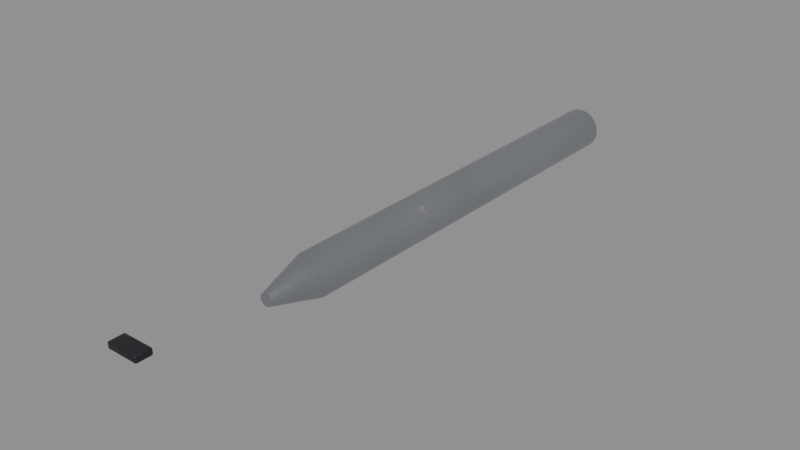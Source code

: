 # Source: story_organ_pipe.blend  (saved by Blender 5.0.119; exported with 4.5.12 LTS)
import bpy
from mathutils import Matrix  # noqa: F401  (used for matrix-valued properties, if any)

bpy.ops.wm.read_factory_settings(use_empty=True)
scene = bpy.context.scene
scene.name = 'story_organ_pipe'

# ---- collections
col_story_organ_pipe = bpy.data.collections.new('story_organ_pipe'); scene.collection.children.link(col_story_organ_pipe)

# ---- materials (node trees are filled in below, after node groups)
mat_tinplate = bpy.data.materials.new('Tinplate')
mat_blackpaint = bpy.data.materials.new('BlackPaint')

# ---- material node trees
mat_tinplate.use_nodes = True; mat_tinplate.node_tree.nodes.clear()
_N = mat_tinplate.node_tree.nodes; _L = mat_tinplate.node_tree.links
n0 = _N.new('ShaderNodeBsdfPrincipled'); n0.name = 'Principled BSDF'; n0.location = (-200, 100)
n1 = _N.new('ShaderNodeOutputMaterial'); n1.name = 'Material Output'; n1.location = (200, 100)
n2 = _N.new('ShaderNodeTexCoord'); n2.name = 'Texture Coordinate'; n2.location = (0, 0)
n3 = _N.new('ShaderNodeMapping'); n3.name = 'Mapping'; n3.location = (0, 0)
n4 = _N.new('ShaderNodeTexNoise'); n4.name = 'Noise Texture'; n4.location = (0, 0)
n4.width = 145
n4.inputs[2].default_value = 2.2
n4.inputs[3].default_value = 3.0
n5 = _N.new('ShaderNodeValToRGB'); n5.name = 'Color Ramp'; n5.location = (0, 0)
while len(n5.color_ramp.elements) > 1: n5.color_ramp.elements.remove(n5.color_ramp.elements[-1])
n5.color_ramp.elements[0].position = 0.3; n5.color_ramp.elements[0].color = (0.3894, 0.4045, 0.441, 1.0)
_e = n5.color_ramp.elements.new(0.5); _e.color = (0.4233, 0.4397, 0.4793, 1.0)
_e = n5.color_ramp.elements.new(0.72); _e.color = (0.4774, 0.4959, 0.5407, 1.0)
n6 = _N.new('ShaderNodeTexCoord'); n6.name = 'Texture Coordinate.001'; n6.location = (0, 0)
n7 = _N.new('ShaderNodeMapping'); n7.name = 'Mapping.001'; n7.location = (0, 0)
n8 = _N.new('ShaderNodeTexNoise'); n8.name = 'Noise Texture.001'; n8.location = (0, 0)
n8.width = 145
n8.inputs[2].default_value = 3.2
n8.inputs[3].default_value = 8.0
n8.inputs[4].default_value = 0.65
n8.inputs[8].default_value = 0.6
n9 = _N.new('ShaderNodeValToRGB'); n9.name = 'Color Ramp.001'; n9.location = (0, 0)
while len(n9.color_ramp.elements) > 1: n9.color_ramp.elements.remove(n9.color_ramp.elements[-1])
n9.color_ramp.elements[0].position = 0.615; n9.color_ramp.elements[0].color = (0.0, 0.0, 0.0, 1.0)
_e = n9.color_ramp.elements.new(0.675); _e.color = (1.0, 1.0, 1.0, 1.0)
n10 = _N.new('ShaderNodeTexNoise'); n10.name = 'Noise Texture.002'; n10.location = (0, 0)
n10.width = 145
n10.inputs[2].default_value = 14.0
n10.inputs[3].default_value = 4.0
n10.inputs[4].default_value = 0.6
n11 = _N.new('ShaderNodeValToRGB'); n11.name = 'Color Ramp.002'; n11.location = (0, 0)
while len(n11.color_ramp.elements) > 1: n11.color_ramp.elements.remove(n11.color_ramp.elements[-1])
n11.color_ramp.elements[0].position = 0.35; n11.color_ramp.elements[0].color = (0.1119, 0.02519, 0.007499, 1.0)
_e = n11.color_ramp.elements.new(0.65); _e.color = (0.3712, 0.09759, 0.02315, 1.0)
n12 = _N.new('ShaderNodeMix'); n12.name = 'Mix'; n12.location = (0, 0)
n12.data_type = 'RGBA'
n13 = _N.new('ShaderNodeSeparateXYZ'); n13.name = 'Separate XYZ'; n13.location = (0, 0)
n14 = _N.new('ShaderNodeMath'); n14.name = 'Math'; n14.location = (0, 0)
n14.operation = 'SUBTRACT'
n14.use_clamp = True
n14.inputs[0].default_value = 0.45
n15 = _N.new('ShaderNodeTexNoise'); n15.name = 'Noise Texture.003'; n15.location = (0, 0)
n15.width = 145
n15.inputs[3].default_value = 5.0
n15.inputs[4].default_value = 0.6
n16 = _N.new('ShaderNodeMath'); n16.name = 'Math.001'; n16.location = (0, 0)
n16.operation = 'MULTIPLY'
n16.inputs[1].default_value = 1.2
n17 = _N.new('ShaderNodeMath'); n17.name = 'Math.002'; n17.location = (0, 0)
n17.operation = 'MULTIPLY'
n18 = _N.new('ShaderNodeMath'); n18.name = 'Math.003'; n18.location = (0, 0)
n19 = _N.new('ShaderNodeMath'); n19.name = 'Math.004'; n19.location = (0, 0)
n19.operation = 'MULTIPLY'
n19.use_clamp = True
n19.inputs[1].default_value = 0.25
n20 = _N.new('ShaderNodeValToRGB'); n20.name = 'Color Ramp.003'; n20.location = (0, 0)
while len(n20.color_ramp.elements) > 1: n20.color_ramp.elements.remove(n20.color_ramp.elements[-1])
n20.color_ramp.elements[0].position = 0.45; n20.color_ramp.elements[0].color = (0.0, 0.0, 0.0, 1.0)
_e = n20.color_ramp.elements.new(0.95); _e.color = (0.85, 0.85, 0.85, 1.0)
n21 = _N.new('ShaderNodeMix'); n21.name = 'Mix.001'; n21.location = (0, 0)
n21.data_type = 'RGBA'
n21.inputs[7].default_value = (0.4793, 0.2961, 0.15, 1.0)
n22 = _N.new('ShaderNodeMapRange'); n22.name = 'Map Range'; n22.location = (0, 0)
n22.inputs[3].default_value = 0.3
n22.inputs[4].default_value = 0.92
n23 = _N.new('ShaderNodeRGBToBW'); n23.name = 'RGB to BW'; n23.location = (0, 0)
n24 = _N.new('ShaderNodeMapRange'); n24.name = 'Map Range.001'; n24.location = (0, 0)
n24.inputs[3].default_value = 0.9
n24.inputs[4].default_value = 0.0
n25 = _N.new('ShaderNodeTexNoise'); n25.name = 'Noise Texture.004'; n25.location = (0, 0)
n25.width = 145
n25.inputs[2].default_value = 30.0
n25.inputs[3].default_value = 6.0
n25.inputs[4].default_value = 0.6
n26 = _N.new('ShaderNodeBump'); n26.name = 'Bump'; n26.location = (0, 0)
n26.inputs[0].default_value = 0.1
n26.inputs[1].default_value = 0.02
_L.new(n0.outputs[0], n1.inputs[0])
_L.new(n2.outputs[3], n3.inputs[0])
_L.new(n3.outputs[0], n4.inputs[0])
_L.new(n4.outputs[0], n5.inputs[0])
_L.new(n6.outputs[3], n7.inputs[0])
_L.new(n7.outputs[0], n8.inputs[0])
_L.new(n8.outputs[0], n9.inputs[0])
_L.new(n7.outputs[0], n10.inputs[0])
_L.new(n10.outputs[0], n11.inputs[0])
_L.new(n9.outputs[0], n12.inputs[0])
_L.new(n5.outputs[0], n12.inputs[6])
_L.new(n11.outputs[0], n12.inputs[7])
_L.new(n2.outputs[3], n13.inputs[0])
_L.new(n13.outputs[2], n14.inputs[1])
_L.new(n3.outputs[0], n15.inputs[0])
_L.new(n14.outputs[0], n16.inputs[0])
_L.new(n15.outputs[0], n17.inputs[0])
_L.new(n16.outputs[0], n18.inputs[0])
_L.new(n17.outputs[0], n18.inputs[1])
_L.new(n18.outputs[0], n19.inputs[0])
_L.new(n19.outputs[0], n20.inputs[0])
_L.new(n20.outputs[0], n21.inputs[0])
_L.new(n12.outputs[2], n21.inputs[6])
_L.new(n21.outputs[2], n0.inputs[0])
_L.new(n9.outputs[0], n23.inputs[0])
_L.new(n23.outputs[0], n22.inputs[0])
_L.new(n22.outputs[0], n0.inputs[2])
_L.new(n23.outputs[0], n24.inputs[0])
_L.new(n24.outputs[0], n0.inputs[1])
_L.new(n3.outputs[0], n25.inputs[0])
_L.new(n25.outputs[0], n26.inputs[3])
_L.new(n26.outputs[0], n0.inputs[5])
n1.is_active_output = True
mat_blackpaint.use_nodes = True; mat_blackpaint.node_tree.nodes.clear()
_N = mat_blackpaint.node_tree.nodes; _L = mat_blackpaint.node_tree.links
n0 = _N.new('ShaderNodeBsdfPrincipled'); n0.name = 'Principled BSDF'; n0.location = (-200, 100)
n0.inputs[1].default_value = 0.2
n0.inputs[2].default_value = 0.45
n1 = _N.new('ShaderNodeOutputMaterial'); n1.name = 'Material Output'; n1.location = (200, 100)
n2 = _N.new('ShaderNodeTexCoord'); n2.name = 'Texture Coordinate'; n2.location = (0, 0)
n3 = _N.new('ShaderNodeMapping'); n3.name = 'Mapping'; n3.location = (0, 0)
n4 = _N.new('ShaderNodeTexNoise'); n4.name = 'Noise Texture'; n4.location = (0, 0)
n4.width = 145
n4.inputs[2].default_value = 2.2
n4.inputs[3].default_value = 3.0
n5 = _N.new('ShaderNodeValToRGB'); n5.name = 'Color Ramp'; n5.location = (0, 0)
while len(n5.color_ramp.elements) > 1: n5.color_ramp.elements.remove(n5.color_ramp.elements[-1])
n5.color_ramp.elements[0].position = 0.3; n5.color_ramp.elements[0].color = (0.01429, 0.01293, 0.01725, 1.0)
_e = n5.color_ramp.elements.new(0.5); _e.color = (0.01681, 0.01521, 0.02029, 1.0)
_e = n5.color_ramp.elements.new(0.72); _e.color = (0.02084, 0.01886, 0.02516, 1.0)
n6 = _N.new('ShaderNodeTexNoise'); n6.name = 'Noise Texture.001'; n6.location = (0, 0)
n6.width = 145
n6.inputs[2].default_value = 9.0
n6.inputs[3].default_value = 6.0
n6.inputs[4].default_value = 0.7
n6.inputs[8].default_value = 0.3
n7 = _N.new('ShaderNodeValToRGB'); n7.name = 'Color Ramp.001'; n7.location = (0, 0)
while len(n7.color_ramp.elements) > 1: n7.color_ramp.elements.remove(n7.color_ramp.elements[-1])
n7.color_ramp.elements[0].position = 0.645; n7.color_ramp.elements[0].color = (0.0, 0.0, 0.0, 1.0)
_e = n7.color_ramp.elements.new(0.665); _e.color = (1.0, 1.0, 1.0, 1.0)
n8 = _N.new('ShaderNodeMix'); n8.name = 'Mix'; n8.location = (0, 0)
n8.data_type = 'RGBA'
n8.inputs[7].default_value = (0.07819, 0.0648, 0.05448, 1.0)
n9 = _N.new('ShaderNodeSeparateXYZ'); n9.name = 'Separate XYZ'; n9.location = (0, 0)
n10 = _N.new('ShaderNodeMath'); n10.name = 'Math'; n10.location = (0, 0)
n10.operation = 'SUBTRACT'
n10.use_clamp = True
n10.inputs[0].default_value = 0.45
n11 = _N.new('ShaderNodeTexNoise'); n11.name = 'Noise Texture.002'; n11.location = (0, 0)
n11.width = 145
n11.inputs[3].default_value = 5.0
n11.inputs[4].default_value = 0.6
n12 = _N.new('ShaderNodeMath'); n12.name = 'Math.001'; n12.location = (0, 0)
n12.operation = 'MULTIPLY'
n12.inputs[1].default_value = 1.2
n13 = _N.new('ShaderNodeMath'); n13.name = 'Math.002'; n13.location = (0, 0)
n13.operation = 'MULTIPLY'
n14 = _N.new('ShaderNodeMath'); n14.name = 'Math.003'; n14.location = (0, 0)
n15 = _N.new('ShaderNodeMath'); n15.name = 'Math.004'; n15.location = (0, 0)
n15.operation = 'MULTIPLY'
n15.use_clamp = True
n15.inputs[1].default_value = 0.4
n16 = _N.new('ShaderNodeValToRGB'); n16.name = 'Color Ramp.002'; n16.location = (0, 0)
while len(n16.color_ramp.elements) > 1: n16.color_ramp.elements.remove(n16.color_ramp.elements[-1])
n16.color_ramp.elements[0].position = 0.45; n16.color_ramp.elements[0].color = (0.0, 0.0, 0.0, 1.0)
_e = n16.color_ramp.elements.new(0.95); _e.color = (0.85, 0.85, 0.85, 1.0)
n17 = _N.new('ShaderNodeMix'); n17.name = 'Mix.001'; n17.location = (0, 0)
n17.data_type = 'RGBA'
n17.inputs[7].default_value = (0.4793, 0.2961, 0.15, 1.0)
n18 = _N.new('ShaderNodeTexNoise'); n18.name = 'Noise Texture.003'; n18.location = (0, 0)
n18.width = 145
n18.inputs[2].default_value = 30.0
n18.inputs[3].default_value = 6.0
n18.inputs[4].default_value = 0.6
n19 = _N.new('ShaderNodeBump'); n19.name = 'Bump'; n19.location = (0, 0)
n19.inputs[0].default_value = 0.25
n19.inputs[1].default_value = 0.02
_L.new(n0.outputs[0], n1.inputs[0])
_L.new(n2.outputs[3], n3.inputs[0])
_L.new(n3.outputs[0], n4.inputs[0])
_L.new(n4.outputs[0], n5.inputs[0])
_L.new(n3.outputs[0], n6.inputs[0])
_L.new(n6.outputs[0], n7.inputs[0])
_L.new(n7.outputs[0], n8.inputs[0])
_L.new(n5.outputs[0], n8.inputs[6])
_L.new(n2.outputs[3], n9.inputs[0])
_L.new(n9.outputs[2], n10.inputs[1])
_L.new(n3.outputs[0], n11.inputs[0])
_L.new(n10.outputs[0], n12.inputs[0])
_L.new(n11.outputs[0], n13.inputs[0])
_L.new(n12.outputs[0], n14.inputs[0])
_L.new(n13.outputs[0], n14.inputs[1])
_L.new(n14.outputs[0], n15.inputs[0])
_L.new(n15.outputs[0], n16.inputs[0])
_L.new(n16.outputs[0], n17.inputs[0])
_L.new(n8.outputs[2], n17.inputs[6])
_L.new(n17.outputs[2], n0.inputs[0])
_L.new(n3.outputs[0], n18.inputs[0])
_L.new(n18.outputs[0], n19.inputs[3])
_L.new(n19.outputs[0], n0.inputs[5])
n1.is_active_output = True

# ---- meshes
me_story_organ_pipe_body = bpy.data.meshes.new('story_organ_pipe_body')
me_story_organ_pipe_body.from_pydata([(0.0, 0.0, 0.04), (-0.012, 0.0, 0.04), (-0.01141, -1.621e-10, 0.03629), (-0.009708, -3.083e-10, 0.03295), (-0.007053, -4.244e-10, 0.03029), (-0.003708, -4.989e-10, 0.02859), (-7.348e-19, -5.245e-10, 0.028), (0.003708, -4.989e-10, 0.02859), (0.007053, -4.244e-10, 0.03029), (0.009708, -3.083e-10, 0.03295), (0.01141, -1.621e-10, 0.03629), (0.012, -6.424e-26, 0.04), (0.01141, 1.621e-10, 0.04371), (0.009708, 3.083e-10, 0.04705), (0.007053, 4.244e-10, 0.04971), (0.003708, 4.989e-10, 0.05141), (2.204e-18, 5.245e-10, 0.052), (-0.003708, 4.989e-10, 0.05141), (-0.007053, 4.244e-10, 0.04971), (-0.009708, 3.083e-10, 0.04705), (-0.01141, 1.621e-10, 0.04371), (-0.04, 0.1, 0.04), (-0.03804, 0.1, 0.02764), (-0.03236, 0.1, 0.01649), (-0.02351, 0.1, 0.007639), (-0.01236, 0.1, 0.001958), (-2.449e-18, 0.1, -3.725e-09), (0.01236, 0.1, 0.001958), (0.02351, 0.1, 0.007639), (0.03236, 0.1, 0.01649), (0.03804, 0.1, 0.02764), (0.04, 0.1, 0.04), (0.03804, 0.1, 0.05236), (0.03236, 0.1, 0.06351), (0.02351, 0.1, 0.07236), (0.01236, 0.1, 0.07804), (7.348e-18, 0.1, 0.08), (-0.01236, 0.1, 0.07804), (-0.02351, 0.1, 0.07236), (-0.03236, 0.1, 0.06351), (-0.03804, 0.1, 0.05236), (-0.04, 0.9, 0.04), (-0.03804, 0.9, 0.02764), (-0.03236, 0.9, 0.01649), (-0.02351, 0.9, 0.007639), (-0.01236, 0.9, 0.001958), (-2.449e-18, 0.9, -4.098e-08), (0.01236, 0.9, 0.001958), (0.02351, 0.9, 0.007639), (0.03236, 0.9, 0.01649), (0.03804, 0.9, 0.02764), (0.04, 0.9, 0.04), (0.03804, 0.9, 0.05236), (0.03236, 0.9, 0.06351), (0.02351, 0.9, 0.07236), (0.01236, 0.9, 0.07804), (7.348e-18, 0.9, 0.08), (-0.01236, 0.9, 0.07804), (-0.02351, 0.9, 0.07236), (-0.03236, 0.9, 0.06351), (-0.03804, 0.9, 0.05236), (0.0, 0.9, 0.04), (0.028, -0.263, 0.074), (0.028, -0.265, 0.076), (0.03, -0.263, 0.076), (0.028, -0.2644, 0.07459), (0.02915, -0.2642, 0.07485), (0.02941, -0.2644, 0.076), (0.02941, -0.263, 0.07459), (0.028, -0.265, 0.084), (0.028, -0.263, 0.086), (0.03, -0.263, 0.084), (0.028, -0.2644, 0.08541), (0.02915, -0.2642, 0.08515), (0.02941, -0.263, 0.08541), (0.02941, -0.2644, 0.084), (0.028, -0.237, 0.074), (0.03, -0.237, 0.076), (0.028, -0.235, 0.076), (0.02941, -0.237, 0.07459), (0.02915, -0.2358, 0.07485), (0.02941, -0.2356, 0.076), (0.028, -0.2356, 0.07459), (0.028, -0.237, 0.086), (0.028, -0.235, 0.084), (0.03, -0.237, 0.084), (0.028, -0.2356, 0.08541), (0.02915, -0.2358, 0.08515), (0.02941, -0.2356, 0.084), (0.02941, -0.237, 0.08541), (-0.028, -0.263, 0.074), (-0.03, -0.263, 0.076), (-0.028, -0.265, 0.076), (-0.02941, -0.263, 0.07459), (-0.02915, -0.2642, 0.07485), (-0.02941, -0.2644, 0.076), (-0.028, -0.2644, 0.07459), (-0.028, -0.263, 0.086), (-0.028, -0.265, 0.084), (-0.03, -0.263, 0.084), (-0.028, -0.2644, 0.08541), (-0.02915, -0.2642, 0.08515), (-0.02941, -0.2644, 0.084), (-0.02941, -0.263, 0.08541), (-0.028, -0.237, 0.074), (-0.028, -0.235, 0.076), (-0.03, -0.237, 0.076), (-0.028, -0.2356, 0.07459), (-0.02915, -0.2358, 0.07485), (-0.02941, -0.2356, 0.076), (-0.02941, -0.237, 0.07459), (-0.028, -0.237, 0.086), (-0.03, -0.237, 0.084), (-0.028, -0.235, 0.084), (-0.02941, -0.237, 0.08541), (-0.02915, -0.2358, 0.08515), (-0.02941, -0.2356, 0.084), (-0.028, -0.2356, 0.08541)], [], [(0, 1, 2), (0, 2, 3), (0, 3, 4), (0, 4, 5), (0, 5, 6), (0, 6, 7), (0, 7, 8), (0, 8, 9), (0, 9, 10), (0, 10, 11), (0, 11, 12), (0, 12, 13), (0, 13, 14), (0, 14, 15), (0, 15, 16), (0, 16, 17), (0, 17, 18), (0, 18, 19), (0, 19, 20), (0, 20, 1), (1, 21, 22, 2), (2, 22, 23, 3), (3, 23, 24, 4), (4, 24, 25, 5), (5, 25, 26, 6), (6, 26, 27, 7), (7, 27, 28, 8), (8, 28, 29, 9), (9, 29, 30, 10), (10, 30, 31, 11), (11, 31, 32, 12), (12, 32, 33, 13), (13, 33, 34, 14), (14, 34, 35, 15), (15, 35, 36, 16), (16, 36, 37, 17), (17, 37, 38, 18), (18, 38, 39, 19), (19, 39, 40, 20), (20, 40, 21, 1), (21, 41, 42, 22), (22, 42, 43, 23), (23, 43, 44, 24), (24, 44, 45, 25), (25, 45, 46, 26), (26, 46, 47, 27), (27, 47, 48, 28), (28, 48, 49, 29), (29, 49, 50, 30), (30, 50, 51, 31), (31, 51, 52, 32), (32, 52, 53, 33), (33, 53, 54, 34), (34, 54, 55, 35), (35, 55, 56, 36), (36, 56, 57, 37), (37, 57, 58, 38), (38, 58, 59, 39), (39, 59, 60, 40), (40, 60, 41, 21), (41, 61, 42), (42, 61, 43), (43, 61, 44), (44, 61, 45), (45, 61, 46), (46, 61, 47), (47, 61, 48), (48, 61, 49), (49, 61, 50), (50, 61, 51), (51, 61, 52), (52, 61, 53), (53, 61, 54), (54, 61, 55), (55, 61, 56), (56, 61, 57), (57, 61, 58), (58, 61, 59), (59, 61, 60), (60, 61, 41), (62, 68, 66, 65), (63, 65, 66, 67), (64, 67, 66, 68), (69, 75, 73, 72), (70, 72, 73, 74), (71, 74, 73, 75), (76, 82, 80, 79), (77, 79, 80, 81), (78, 81, 80, 82), (83, 89, 87, 86), (84, 86, 87, 88), (85, 88, 87, 89), (90, 96, 94, 93), (91, 93, 94, 95), (92, 95, 94, 96), (97, 103, 101, 100), (98, 100, 101, 102), (99, 102, 101, 103), (104, 110, 108, 107), (105, 107, 108, 109), (106, 109, 108, 110), (111, 117, 115, 114), (112, 114, 115, 116), (113, 116, 115, 117), (76, 79, 68, 62), (79, 77, 64, 68), (63, 67, 75, 69), (67, 64, 71, 75), (70, 74, 89, 83), (74, 71, 85, 89), (84, 88, 81, 78), (88, 85, 77, 81), (104, 107, 82, 76), (107, 105, 78, 82), (83, 86, 117, 111), (86, 84, 113, 117), (112, 116, 109, 106), (116, 113, 105, 109), (90, 93, 110, 104), (93, 91, 106, 110), (111, 114, 103, 97), (114, 112, 99, 103), (98, 102, 95, 92), (102, 99, 91, 95), (62, 65, 96, 90), (65, 63, 92, 96), (97, 100, 72, 70), (100, 98, 69, 72), (76, 62, 90, 104), (64, 77, 85, 71), (92, 63, 69, 98), (111, 97, 70, 83), (78, 105, 113, 84), (106, 91, 99, 112)])
me_story_organ_pipe_body.polygons.foreach_set('use_smooth', [True] * 134)
me_story_organ_pipe_body.polygons.foreach_set('material_index', [0, 0, 0, 0, 0, 0, 0, 0, 0, 0, 0, 0, 0, 0, 0, 0, 0, 0, 0, 0, 0, 0, 0, 0, 0, 0, 0, 0, 0, 0, 0, 0, 0, 0, 0, 0, 0, 0, 0, 0, 0, 0, 0, 0, 0, 0, 0, 0, 0, 0, 0, 0, 0, 0, 0, 0, 0, 0, 0, 0, 0, 0, 0, 0, 0, 0, 0, 0, 0, 0, 0, 0, 0, 0, 0, 0, 0, 0, 0, 0, 1, 1, 1, 1, 1, 1, 1, 1, 1, 1, 1, 1, 1, 1, 1, 1, 1, 1, 1, 1, 1, 1, 1, 1, 1, 1, 1, 1, 1, 1, 1, 1, 1, 1, 1, 1, 1, 1, 1, 1, 1, 1, 1, 1, 1, 1, 1, 1, 1, 1, 1, 1, 1, 1])
_k = set([(1, 2), (1, 20), (2, 3), (3, 4), (4, 5), (5, 6), (6, 7), (7, 8), (8, 9), (9, 10), (10, 11), (11, 12), (12, 13), (13, 14), (14, 15), (15, 16), (16, 17), (17, 18), (18, 19), (19, 20), (41, 42), (41, 60), (42, 43), (43, 44), (44, 45), (45, 46), (46, 47), (47, 48), (48, 49), (49, 50), (50, 51), (51, 52), (52, 53), (53, 54), (54, 55), (55, 56), (56, 57), (57, 58), (58, 59), (59, 60)])
me_story_organ_pipe_body.attributes.new('sharp_edge', 'BOOLEAN', 'EDGE').data.foreach_set('value', [ (min(e.vertices), max(e.vertices)) in _k for e in me_story_organ_pipe_body.edges])
_uv = me_story_organ_pipe_body.uv_layers.new(name='UVMap')
_uv.uv.foreach_set('vector', [0.2754, 0.3635, 0.2872, 0.3695, 0.2848, 0.3729, 0.2754, 0.3635, 0.2848, 0.3729, 0.2814, 0.3753, 0.2754, 0.3635, 0.2814, 0.3753, 0.2775, 0.3766, 0.2754, 0.3635, 0.2775, 0.3766, 0.2733, 0.3766, 0.2754, 0.3635, 0.2733, 0.3766, 0.2693, 0.3753, 0.2754, 0.3635, 0.2693, 0.3753, 0.266, 0.3729, 0.2754, 0.3635, 0.266, 0.3729, 0.2635, 0.3695, 0.2754, 0.3635, 0.2635, 0.3695, 0.2622, 0.3655, 0.2754, 0.3635, 0.2622, 0.3655, 0.2622, 0.3614, 0.2754, 0.3635, 0.2622, 0.3614, 0.2635, 0.3574, 0.2754, 0.3635, 0.2635, 0.3574, 0.266, 0.354, 0.2754, 0.3635, 0.266, 0.354, 0.2693, 0.3516, 0.2754, 0.3635, 0.2693, 0.3516, 0.2733, 0.3503, 0.2754, 0.3635, 0.2733, 0.3503, 0.2775, 0.3503, 0.2754, 0.3635, 0.2775, 0.3503, 0.2814, 0.3516, 0.2754, 0.3635, 0.2814, 0.3516, 0.2848, 0.354, 0.2754, 0.3635, 0.2848, 0.354, 0.2872, 0.3574, 0.2754, 0.3635, 0.2872, 0.3574, 0.2885, 0.3614, 0.2754, 0.3635, 0.2885, 0.3614, 0.2885, 0.3655, 0.2754, 0.3635, 0.2885, 0.3655, 0.2872, 0.3695, 0.1119, 0.0007024, 0.1238, 0.1137, 0.1103, 0.114, 0.1079, 0.0007835, 0.1079, 0.0007835, 0.1103, 0.114, 0.09641, 0.1139, 0.1037, 0.0007555, 0.1037, 0.0007555, 0.09641, 0.1139, 0.08358, 0.1135, 0.09987, 0.0006212, 0.09987, 0.0006212, 0.08358, 0.1135, 0.07303, 0.1127, 0.0967, 0.0003936, 0.2445, 0.001112, 0.2614, 0.115, 0.249, 0.1159, 0.2408, 0.001391, 0.2408, 0.001391, 0.249, 0.1159, 0.2353, 0.1161, 0.2367, 0.001454, 0.2367, 0.001454, 0.2353, 0.1161, 0.2216, 0.1156, 0.2325, 0.001295, 0.2325, 0.001295, 0.2216, 0.1156, 0.2092, 0.1144, 0.2288, 0.0009299, 0.2288, 0.0009299, 0.2092, 0.1144, 0.1995, 0.1126, 0.2259, 0.0003936, 0.1641, 0.9996, 0.1465, 0.8871, 0.159, 0.8867, 0.1679, 0.9995, 0.1679, 0.9995, 0.159, 0.8867, 0.1728, 0.8866, 0.172, 0.9994, 0.172, 0.9994, 0.1728, 0.8866, 0.1864, 0.8868, 0.1761, 0.9995, 0.1761, 0.9995, 0.1864, 0.8868, 0.1987, 0.8872, 0.1798, 0.9996, 0.02549, 0.9912, 0.0003936, 0.8786, 0.01024, 0.877, 0.02845, 0.9907, 0.02845, 0.9907, 0.01024, 0.877, 0.02264, 0.8759, 0.03217, 0.9903, 0.03217, 0.9903, 0.02264, 0.8759, 0.03637, 0.8755, 0.03629, 0.9902, 0.03629, 0.9902, 0.03637, 0.8755, 0.05008, 0.8759, 0.0404, 0.9903, 0.0404, 0.9903, 0.05008, 0.8759, 0.06245, 0.877, 0.04411, 0.9907, 0.04411, 0.9907, 0.06245, 0.877, 0.07225, 0.8787, 0.04705, 0.9912, 0.1155, 0.0005201, 0.1356, 0.1131, 0.1238, 0.1137, 0.1119, 0.0007024, 0.1238, 0.1137, 0.1238, 0.9987, 0.1103, 0.999, 0.1103, 0.114, 0.1103, 0.114, 0.1103, 0.999, 0.09641, 0.9989, 0.09641, 0.1139, 0.09641, 0.1139, 0.09641, 0.9989, 0.08358, 0.9985, 0.08358, 0.1135, 0.08358, 0.1135, 0.08358, 0.9985, 0.07303, 0.9977, 0.07303, 0.1127, 0.2614, 0.115, 0.2517, 0.9901, 0.2392, 0.991, 0.249, 0.1159, 0.249, 0.1159, 0.2392, 0.991, 0.2255, 0.9912, 0.2353, 0.1161, 0.2353, 0.1161, 0.2255, 0.9912, 0.2118, 0.9907, 0.2216, 0.1156, 0.2216, 0.1156, 0.2118, 0.9907, 0.1995, 0.9895, 0.2092, 0.1144, 0.1364, 0.8878, 0.1364, 0.001541, 0.1465, 0.00091, 0.1465, 0.8871, 0.1465, 0.8871, 0.1465, 0.00091, 0.159, 0.0005147, 0.159, 0.8867, 0.159, 0.8867, 0.159, 0.0005147, 0.1728, 0.0003936, 0.1728, 0.8866, 0.1728, 0.8866, 0.1728, 0.0003936, 0.1864, 0.0005586, 0.1864, 0.8868, 0.1864, 0.8868, 0.1864, 0.0005586, 0.1987, 0.0009935, 0.1987, 0.8872, 0.0003936, 0.8786, 0.0003936, 0.003496, 0.01024, 0.001827, 0.01024, 0.877, 0.01024, 0.877, 0.01024, 0.001827, 0.02264, 0.0007576, 0.02264, 0.8759, 0.02264, 0.8759, 0.02264, 0.0007576, 0.03637, 0.0003936, 0.03637, 0.8755, 0.03637, 0.8755, 0.03637, 0.0003936, 0.05008, 0.0007701, 0.05008, 0.8759, 0.05008, 0.8759, 0.05008, 0.0007701, 0.06245, 0.00185, 0.06245, 0.877, 0.06245, 0.877, 0.06245, 0.00185, 0.07225, 0.003529, 0.07225, 0.8787, 0.1356, 0.1131, 0.1356, 0.9981, 0.1238, 0.9987, 0.1238, 0.1137, 0.2747, 0.07565, 0.3061, 0.04425, 0.2859, 0.08382, 0.2859, 0.08382, 0.3061, 0.04425, 0.2991, 0.08811, 0.2991, 0.08811, 0.3061, 0.04425, 0.313, 0.08811, 0.313, 0.08811, 0.3061, 0.04425, 0.3262, 0.08382, 0.3262, 0.08382, 0.3061, 0.04425, 0.3375, 0.07565, 0.3375, 0.07565, 0.3061, 0.04425, 0.3456, 0.06441, 0.3456, 0.06441, 0.3061, 0.04425, 0.3499, 0.0512, 0.3499, 0.0512, 0.3061, 0.04425, 0.3499, 0.03731, 0.3499, 0.03731, 0.3061, 0.04425, 0.3456, 0.02409, 0.3456, 0.02409, 0.3061, 0.04425, 0.3375, 0.01285, 0.3375, 0.01285, 0.3061, 0.04425, 0.3262, 0.004687, 0.3262, 0.004687, 0.3061, 0.04425, 0.313, 0.0003935, 0.313, 0.0003935, 0.3061, 0.04425, 0.2991, 0.0003936, 0.2991, 0.0003936, 0.3061, 0.04425, 0.2859, 0.004687, 0.2859, 0.004687, 0.3061, 0.04425, 0.2747, 0.01285, 0.2747, 0.01285, 0.3061, 0.04425, 0.2665, 0.02409, 0.2665, 0.02409, 0.3061, 0.04425, 0.2622, 0.03731, 0.2622, 0.03731, 0.3061, 0.04425, 0.2622, 0.0512, 0.2622, 0.0512, 0.3061, 0.04425, 0.2665, 0.06441, 0.2665, 0.06441, 0.3061, 0.04425, 0.2747, 0.07565, 0.292, 0.09215, 0.2922, 0.09046, 0.2935, 0.09072, 0.2937, 0.09204, 0.2727, 0.2819, 0.2742, 0.2819, 0.274, 0.2831, 0.2727, 0.2834, 0.2635, 0.4079, 0.2637, 0.4095, 0.2626, 0.4093, 0.2622, 0.408, 0.2638, 0.2819, 0.2638, 0.2834, 0.2625, 0.2831, 0.2622, 0.2819, 0.2639, 0.1548, 0.2622, 0.1549, 0.2625, 0.1538, 0.2638, 0.1535, 0.272, 0.4077, 0.2737, 0.4077, 0.2735, 0.4091, 0.2722, 0.4093, 0.2636, 0.09059, 0.2622, 0.09031, 0.2626, 0.08902, 0.2638, 0.0889, 0.2635, 0.3791, 0.2622, 0.3792, 0.2626, 0.3779, 0.2637, 0.3776, 0.2727, 0.2858, 0.2727, 0.2842, 0.274, 0.2845, 0.2742, 0.2858, 0.2923, 0.1564, 0.2922, 0.1551, 0.2934, 0.1555, 0.2937, 0.1566, 0.2638, 0.2858, 0.2622, 0.2858, 0.2625, 0.2845, 0.2638, 0.2842, 0.272, 0.3789, 0.2722, 0.3774, 0.2735, 0.3777, 0.2737, 0.3789, 0.292, 0.1514, 0.2937, 0.1513, 0.2935, 0.1524, 0.2922, 0.1527, 0.2639, 0.4122, 0.2622, 0.4122, 0.2624, 0.4109, 0.2637, 0.4106, 0.2727, 0.2197, 0.2727, 0.2181, 0.274, 0.2184, 0.2742, 0.2197, 0.2639, 0.2141, 0.2638, 0.2158, 0.2625, 0.2155, 0.2622, 0.2142, 0.2638, 0.2197, 0.2622, 0.2197, 0.2625, 0.2184, 0.2638, 0.2181, 0.2721, 0.4119, 0.2719, 0.4103, 0.273, 0.4105, 0.2733, 0.4118, 0.2636, 0.1499, 0.2638, 0.1512, 0.2626, 0.1507, 0.2622, 0.1496, 0.2727, 0.3479, 0.2742, 0.3479, 0.274, 0.3492, 0.2727, 0.3495, 0.2639, 0.441, 0.2637, 0.4425, 0.2624, 0.4422, 0.2622, 0.441, 0.2923, 0.2156, 0.2937, 0.2159, 0.2934, 0.2172, 0.2922, 0.2173, 0.2721, 0.4407, 0.2733, 0.4406, 0.273, 0.4418, 0.2719, 0.4422, 0.2638, 0.3479, 0.2638, 0.3495, 0.2625, 0.3492, 0.2622, 0.3479, 0.2636, 0.09059, 0.2638, 0.0889, 0.2922, 0.09046, 0.292, 0.09215, 0.2622, 0.3792, 0.2635, 0.3791, 0.2635, 0.4079, 0.2622, 0.408, 0.2727, 0.2819, 0.2727, 0.2834, 0.2638, 0.2834, 0.2638, 0.2819, 0.2637, 0.4095, 0.2635, 0.4079, 0.272, 0.4077, 0.2722, 0.4093, 0.2639, 0.1548, 0.2638, 0.1535, 0.2922, 0.1551, 0.2923, 0.1564, 0.2737, 0.4077, 0.272, 0.4077, 0.272, 0.3789, 0.2737, 0.3789, 0.2638, 0.2858, 0.2638, 0.2842, 0.2727, 0.2842, 0.2727, 0.2858, 0.2722, 0.3774, 0.272, 0.3789, 0.2635, 0.3791, 0.2637, 0.3776, 0.2636, 0.1499, 0.2622, 0.1496, 0.2622, 0.09031, 0.2636, 0.09059, 0.2742, 0.3479, 0.2727, 0.3479, 0.2727, 0.2858, 0.2742, 0.2858, 0.2923, 0.1564, 0.2937, 0.1566, 0.2937, 0.2159, 0.2923, 0.2156, 0.2622, 0.2858, 0.2638, 0.2858, 0.2638, 0.3479, 0.2622, 0.3479, 0.2721, 0.4407, 0.2719, 0.4422, 0.2637, 0.4425, 0.2639, 0.441, 0.2638, 0.3495, 0.2638, 0.3479, 0.2727, 0.3479, 0.2727, 0.3495, 0.292, 0.1514, 0.2922, 0.1527, 0.2638, 0.1512, 0.2636, 0.1499, 0.2622, 0.4122, 0.2639, 0.4122, 0.2639, 0.441, 0.2622, 0.441, 0.2923, 0.2156, 0.2922, 0.2173, 0.2638, 0.2158, 0.2639, 0.2141, 0.2733, 0.4406, 0.2721, 0.4407, 0.2721, 0.4119, 0.2733, 0.4118, 0.2638, 0.2197, 0.2638, 0.2181, 0.2727, 0.2181, 0.2727, 0.2197, 0.2719, 0.4103, 0.2721, 0.4119, 0.2639, 0.4122, 0.2637, 0.4106, 0.292, 0.09215, 0.2937, 0.09204, 0.2937, 0.1513, 0.292, 0.1514, 0.2742, 0.2819, 0.2727, 0.2819, 0.2727, 0.2197, 0.2742, 0.2197, 0.2639, 0.2141, 0.2622, 0.2142, 0.2622, 0.1549, 0.2639, 0.1548, 0.2622, 0.2197, 0.2638, 0.2197, 0.2638, 0.2819, 0.2622, 0.2819, 0.2636, 0.09059, 0.292, 0.09215, 0.292, 0.1514, 0.2636, 0.1499, 0.2635, 0.4079, 0.2635, 0.3791, 0.272, 0.3789, 0.272, 0.4077, 0.2727, 0.2197, 0.2727, 0.2819, 0.2638, 0.2819, 0.2638, 0.2197, 0.2923, 0.2156, 0.2639, 0.2141, 0.2639, 0.1548, 0.2923, 0.1564, 0.2727, 0.2858, 0.2727, 0.3479, 0.2638, 0.3479, 0.2638, 0.2858, 0.2639, 0.441, 0.2639, 0.4122, 0.2721, 0.4119, 0.2721, 0.4407])
me_story_organ_pipe_body.materials.append(mat_tinplate)
me_story_organ_pipe_body.materials.append(mat_blackpaint)
me_story_organ_pipe_body.update()

# ---- objects
ob_story_organ_pipe = bpy.data.objects.new('story_organ_pipe', None)
ob_story_organ_pipe_body = bpy.data.objects.new('story_organ_pipe_body', me_story_organ_pipe_body)

# ---- transforms, parenting, visibility, modifiers, constraints
ob_story_organ_pipe.location = (0.0, 0.0, 0.0)
ob_story_organ_pipe.empty_display_size = 0.25
ob_story_organ_pipe_body.parent = ob_story_organ_pipe
ob_story_organ_pipe_body.location = (-0.0, 0.0, 0.0)

# ---- collection membership
col_story_organ_pipe.objects.link(ob_story_organ_pipe)
col_story_organ_pipe.objects.link(ob_story_organ_pipe_body)

# ---- scene / render settings (as saved in the file)
scene.frame_start = 1; scene.frame_end = 250; scene.frame_set(1)
scene.render.engine = 'BLENDER_EEVEE_NEXT'
scene.render.image_settings.exr_codec = 'NONE'
scene.render.use_bake_clear = False
scene.render.bake_margin = 0
scene.render.bake_bias = 0.0
scene.render.bake_samples = 0
scene.render.simplify_subdivision_render = 0
scene.render.simplify_child_particles_render = 0.0
scene.eevee.use_volume_custom_range = False
scene.eevee.gtao_distance = 0.0
scene.eevee.use_fast_gi = False
scene.view_settings.white_balance_temperature = 0.0
scene.view_settings.white_balance_tint = 0.0
scene.view_settings.white_balance_whitepoint = (2.97, 0.5193, -0.0414)
bpy.context.view_layer.update()

# ---- added for rendering (the .blend has no active camera and no usable light): camera, sun + grey world if the file has none
cam_auto = bpy.data.cameras.new('AutoCamera')
cam_auto.lens = 50.0
cam_auto.sensor_width = 36.0
cam_auto.clip_end = 1000.0
ob_auto_camera = bpy.data.objects.new('AutoCamera', cam_auto)
scene.collection.objects.link(ob_auto_camera)
ob_auto_camera.location = (1.08335, -0.982521, 0.909681)
ob_auto_camera.rotation_euler = (1.09748, -7.21219e-08, 0.694738)
scene.camera = ob_auto_camera
light_auto_sun = bpy.data.lights.new('AutoSun', 'SUN')
light_auto_sun.energy = 3.0
light_auto_sun.angle = 0.0523599
ob_auto_sun = bpy.data.objects.new('AutoSun', light_auto_sun)
scene.collection.objects.link(ob_auto_sun)
ob_auto_sun.rotation_euler = (0.872665, 0.174533, 0.523599)
if scene.world is None:
    world_auto = bpy.data.worlds.new('AutoWorld')
    world_auto.color = (0.3, 0.3, 0.3)
    scene.world = world_auto
bpy.context.view_layer.update()
